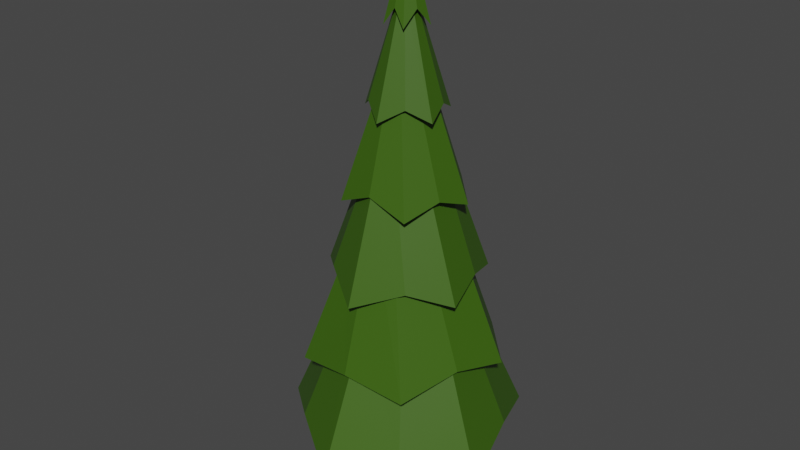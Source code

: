# Source: tree.blend  (saved by Blender 2.82.7; exported with 4.5.12 LTS)
import bpy
from mathutils import Matrix  # noqa: F401  (used for matrix-valued properties, if any)

bpy.ops.wm.read_factory_settings(use_empty=True)
scene = bpy.context.scene
scene.name = 'Scene'

# ---- collections
col_collection = bpy.data.collections.new('Collection'); scene.collection.children.link(col_collection)

# ---- materials (node trees are filled in below, after node groups)
mat_leaves = bpy.data.materials.new('Leaves')
mat_leaves.use_transparent_shadow = False
mat_trunk = bpy.data.materials.new('Trunk')
mat_trunk.use_transparent_shadow = False

# ---- node groups
ng_auto_smooth = bpy.data.node_groups.new('Auto Smooth', 'GeometryNodeTree')
_s = ng_auto_smooth.interface.new_socket(name='Geometry', in_out='OUTPUT', socket_type='NodeSocketGeometry')
_s = ng_auto_smooth.interface.new_socket(name='Geometry', in_out='INPUT', socket_type='NodeSocketGeometry')
_s = ng_auto_smooth.interface.new_socket(name='Angle', in_out='INPUT', socket_type='NodeSocketFloat')
_s.subtype = 'ANGLE'
_s.min_value = 0.0
_s.max_value = 3.142
ng_auto_smooth.is_modifier = True
_N = ng_auto_smooth.nodes; _L = ng_auto_smooth.links
n0 = _N.new('NodeGroupOutput'); n0.name = 'Group Output'; n0.location = (480, -100)
n1 = _N.new('NodeGroupInput'); n1.name = 'Group Input'; n1.location = (-420, -300)
n2 = _N.new('NodeGroupInput'); n2.name = 'Group Input.001'; n2.location = (-60, -100)
n3 = _N.new('GeometryNodeSetShadeSmooth'); n3.name = 'Set Shade Smooth'; n3.location = (120, -100)
n3.domain = 'EDGE'
n4 = _N.new('GeometryNodeSetShadeSmooth'); n4.name = 'Set Shade Smooth.001'; n4.location = (300, -100)
n5 = _N.new('GeometryNodeInputMeshEdgeAngle'); n5.name = 'Edge Angle'; n5.location = (-420, -220)
n6 = _N.new('GeometryNodeInputEdgeSmooth'); n6.name = 'Is Edge Smooth'; n6.location = (-60, -160)
n7 = _N.new('GeometryNodeInputShadeSmooth'); n7.name = 'Is Face Smooth'; n7.location = (-240, -340)
n8 = _N.new('FunctionNodeBooleanMath'); n8.name = 'Boolean Math'; n8.location = (-60, -220)
n9 = _N.new('FunctionNodeCompare'); n9.name = 'Compare'; n9.location = (-240, -180)
n9.operation = 'LESS_EQUAL'
_L.new(n5.outputs[0], n9.inputs[0])
_L.new(n4.outputs[0], n0.inputs[0])
_L.new(n1.outputs[1], n9.inputs[1])
_L.new(n9.outputs[0], n8.inputs[0])
_L.new(n7.outputs[0], n8.inputs[1])
_L.new(n2.outputs[0], n3.inputs[0])
_L.new(n6.outputs[0], n3.inputs[1])
_L.new(n3.outputs[0], n4.inputs[0])
_L.new(n8.outputs[0], n3.inputs[2])
n0.is_active_output = True

# ---- material node trees
mat_leaves.use_nodes = True; mat_leaves.node_tree.nodes.clear()
_N = mat_leaves.node_tree.nodes; _L = mat_leaves.node_tree.links
n0 = _N.new('ShaderNodeOutputMaterial'); n0.name = 'Material Output'; n0.location = (300, 300)
n1 = _N.new('ShaderNodeBsdfPrincipled'); n1.name = 'Principled BSDF'; n1.location = (10, 300)
n1.distribution = 'GGX'
n1.subsurface_method = 'BURLEY'
n1.inputs[3].default_value = 1.45
n1.inputs[27].default_value = (0.0, 0.0, 0.0, 1.0)
n1.inputs[28].default_value = 1.0
n2 = _N.new('ShaderNodeRGB'); n2.name = 'RGB'; n2.location = (-180, 280)
n2.outputs[0].default_value = (0.04231, 0.1144, 0.003347, 1.0)
_L.new(n1.outputs[0], n0.inputs[0])
_L.new(n2.outputs[0], n1.inputs[0])
n0.is_active_output = True
mat_trunk.use_nodes = True; mat_trunk.node_tree.nodes.clear()
_N = mat_trunk.node_tree.nodes; _L = mat_trunk.node_tree.links
n0 = _N.new('ShaderNodeOutputMaterial'); n0.name = 'Material Output'; n0.location = (300, 300)
n1 = _N.new('ShaderNodeBsdfPrincipled'); n1.name = 'Principled BSDF'; n1.location = (10, 300)
n1.distribution = 'GGX'
n1.subsurface_method = 'BURLEY'
n1.inputs[0].default_value = (0.1329, 0.0331, 0.0, 1.0)
n1.inputs[3].default_value = 1.45
n1.inputs[27].default_value = (0.0, 0.0, 0.0, 1.0)
n1.inputs[28].default_value = 1.0
_L.new(n1.outputs[0], n0.inputs[0])
n0.is_active_output = True

# ---- world
world_world = bpy.data.worlds.new('World'); scene.world = world_world
world_world.use_nodes = True; world_world.node_tree.nodes.clear()
_N = world_world.node_tree.nodes; _L = world_world.node_tree.links
n0 = _N.new('ShaderNodeOutputWorld'); n0.name = 'World Output'; n0.location = (300, 300)
n1 = _N.new('ShaderNodeBackground'); n1.name = 'Background'; n1.location = (10, 300)
n1.inputs[0].default_value = (0.05088, 0.05088, 0.05088, 1.0)
_L.new(n1.outputs[0], n0.inputs[0])
n0.is_active_output = True
world_world.color = (0.05088, 0.05088, 0.05088)
world_world.use_sun_shadow = False
world_world.sun_shadow_jitter_overblur = 0.0

# ---- meshes
me_cylinder_002 = bpy.data.meshes.new('Cylinder.002')
me_cylinder_002.from_pydata([(-4.375e-08, 2.609, 1.776), (1.808, 2.488, 1.292), (2.481, 0.8061, 1.776), (0.0, 0.0, 13.66), (1.533, -2.11, 1.776), (-7.782e-07, -3.075, 1.292), (-2.925, -0.9503, 1.292), (-1.808, 2.488, 1.292), (1.747e-07, 2.577, 3.356), (-9.219e-07, 1.747, 5.901), (1.201e-07, 1.553, 7.503), (-9.647e-07, 0.8627, 9.959), (-3.192e-09, 0.5418, 11.61), (0.2374, 0.3276, 12.02), (0.6158, 0.8141, 9.612), (0.809, 1.028, 7.887), (1.247, 1.621, 5.455), (1.348, 1.748, 3.751), (0.5097, 0.1897, 11.61), (0.8361, 0.2579, 9.899), (1.449, 0.4449, 7.553), (1.675, 0.4858, 5.811), (2.364, 0.748, 3.512), (0.3799, -0.1236, 12.01), (0.9702, -0.3029, 9.613), (1.256, -0.3724, 7.851), (1.926, -0.5898, 5.492), (2.061, -0.6343, 3.832), (0.2806, -0.4642, 11.62), (0.5268, -0.6924, 9.927), (0.9318, -1.217, 7.537), (1.092, -1.364, 5.851), (1.519, -2.031, 3.425), (-2.926e-07, -0.4084, 12.02), (-1.591e-06, -1.031, 9.595), (-2.214e-07, -1.303, 7.934), (-1.343e-07, -2.071, 5.413), (-6.516e-07, -2.246, 3.684), (-0.2806, -0.4642, 11.62), (-0.5268, -0.6924, 9.927), (-0.9318, -1.217, 7.537), (-1.092, -1.364, 5.851), (-1.519, -2.031, 3.425), (-0.3799, -0.1236, 12.01), (-0.9702, -0.3029, 9.613), (-1.256, -0.3724, 7.851), (-1.926, -0.5898, 5.492), (-2.061, -0.6343, 3.832), (-0.5097, 0.1897, 11.61), (-0.8361, 0.2579, 9.899), (-1.449, 0.4449, 7.553), (-1.675, 0.4858, 5.811), (-2.364, 0.748, 3.512), (-0.2374, 0.3276, 12.02), (-0.6158, 0.8141, 9.612), (-0.809, 1.028, 7.887), (-1.247, 1.621, 5.455), (-1.348, 1.748, 3.751), (0.8928, 1.222, 4.882), (1.019, 0.327, 5.671), (1.442, -0.4662, 4.875), (0.6288, -0.8577, 5.69), (-4.457e-07, -1.513, 4.881), (-0.6288, -0.8577, 5.69), (-1.442, -0.4662, 4.875), (-1.019, 0.327, 5.671), (-0.8928, 1.222, 4.882), (7.593e-08, 1.06, 5.7), (-4.42e-07, 1.486, 6.504), (0.3802, 1.057, 7.214), (1.187, 0.5008, 6.529), (0.8414, -0.4731, 7.101), (0.6876, -1.243, 6.518), (-8.933e-08, -1.159, 7.288), (-0.6876, -1.243, 6.518), (-0.8414, -0.4731, 7.101), (-1.187, 0.5008, 6.529), (-0.3802, 1.057, 7.214), (7.042e-07, 0.8803, 8.866), (0.4866, 0.9006, 8.436), (0.6441, 0.3594, 8.727), (0.8277, -0.3597, 8.47), (0.2983, -0.8022, 8.804), (4.126e-07, -1.089, 8.392), (-0.2983, -0.8022, 8.804), (-0.8277, -0.3597, 8.47), (-0.6441, 0.3594, 8.727), (-0.4866, 0.9006, 8.436), (4.743e-07, 0.6774, 10.29), (0.2179, 0.5373, 10.39), (0.5053, 0.2213, 10.35), (0.4513, -0.2412, 10.35), (0.2977, -0.5564, 10.33), (-1.853e-06, -0.5917, 10.43), (-0.2977, -0.5564, 10.33), (-0.4513, -0.2412, 10.35), (-0.5053, 0.2213, 10.35), (-0.2179, 0.5373, 10.39), (2.415e-06, 0.2309, 12.17), (0.09842, 0.1757, 12.28), (0.1945, 0.07941, 12.15), (0.1674, -0.0699, 12.28), (0.1086, -0.1973, 12.16), (-7.457e-08, -0.213, 12.27), (-0.1086, -0.1973, 12.16), (-0.1674, -0.0699, 12.28), (-0.1945, 0.07942, 12.15), (-0.09841, 0.1757, 12.28), (2.925, -0.9503, 1.292), (-1.533, -2.11, 1.776), (-2.481, 0.8061, 1.776), (-1.038e-07, 1.001, 0.0), (2.283e-08, 0.4561, 2.929), (0.5885, 0.81, 0.0), (0.2681, 0.369, 2.929), (0.9522, 0.3094, 0.0), (0.4338, 0.1409, 2.929), (0.9522, -0.3094, 0.0), (0.4338, -0.1409, 2.929), (0.5885, -0.81, 0.0), (0.2681, -0.369, 2.929), (-1.914e-07, -1.001, 0.0), (-1.704e-08, -0.4561, 2.929), (-0.5885, -0.81, 0.0), (-0.2681, -0.369, 2.929), (-0.9522, -0.3094, 0.0), (-0.4338, -0.1409, 2.929), (-0.9522, 0.3094, 0.0), (-0.4338, 0.1409, 2.929), (-0.5885, 0.81, 0.0), (-0.2681, 0.369, 2.929), (1.64e-08, 0.7548, 0.7058), (0.4437, 0.6106, 0.7058), (0.7179, 0.2332, 0.7058), (0.7179, -0.2332, 0.7058), (0.4437, -0.6106, 0.7058), (-4.958e-08, -0.7548, 0.7058), (-0.4437, -0.6106, 0.7058), (-0.7179, -0.2332, 0.7058), (-0.7179, 0.2332, 0.7058), (-0.4437, 0.6106, 0.7058), (-0.0007542, 0.6168, 1.883), (0.3564, 0.5008, 1.883), (0.5772, 0.197, 1.883), (0.5772, -0.1786, 1.883), (0.3564, -0.4824, 1.883), (0.01592, -0.5898, 1.882), (-0.3579, -0.4824, 1.883), (-0.5787, -0.1786, 1.883), (-0.5787, 0.197, 1.883), (-0.3579, 0.5008, 1.883), (0.4185, 0.5789, 1.046), (0.6772, 0.2228, 1.046), (0.6772, -0.2175, 1.046), (0.4185, -0.5736, 1.046), (0.004598, -0.7071, 1.046), (-0.4189, -0.5736, 1.046), (-0.6777, -0.2175, 1.046), (-0.6777, 0.2228, 1.046), (-0.4189, 0.5789, 1.046), (-0.0002179, 0.7149, 1.046)], [], [(12, 3, 13), (13, 3, 18), (18, 3, 23), (23, 3, 28), (28, 3, 33), (33, 3, 38), (38, 3, 43), (43, 3, 48), (48, 3, 53), (53, 3, 12), (66, 57, 8, 67), (77, 56, 9, 68), (87, 55, 10, 78), (97, 54, 11, 88), (107, 53, 12, 98), (65, 52, 57, 66), (76, 51, 56, 77), (86, 50, 55, 87), (96, 49, 54, 97), (106, 48, 53, 107), (64, 47, 52, 65), (75, 46, 51, 76), (85, 45, 50, 86), (95, 44, 49, 96), (105, 43, 48, 106), (63, 42, 47, 64), (74, 41, 46, 75), (84, 40, 45, 85), (94, 39, 44, 95), (104, 38, 43, 105), (62, 37, 42, 63), (73, 36, 41, 74), (83, 35, 40, 84), (93, 34, 39, 94), (103, 33, 38, 104), (61, 32, 37, 62), (72, 31, 36, 73), (82, 30, 35, 83), (92, 29, 34, 93), (102, 28, 33, 103), (60, 27, 32, 61), (71, 26, 31, 72), (81, 25, 30, 82), (91, 24, 29, 92), (101, 23, 28, 102), (59, 22, 27, 60), (70, 21, 26, 71), (80, 20, 25, 81), (90, 19, 24, 91), (100, 18, 23, 101), (58, 17, 22, 59), (69, 16, 21, 70), (79, 15, 20, 80), (89, 14, 19, 90), (99, 13, 18, 100), (67, 8, 17, 58), (68, 9, 16, 69), (78, 10, 15, 79), (88, 11, 14, 89), (98, 12, 13, 99), (0, 67, 58, 1), (1, 58, 59, 2), (2, 59, 60, 108), (108, 60, 61, 4), (4, 61, 62, 5), (5, 62, 63, 109), (109, 63, 64, 6), (6, 64, 65, 110), (110, 65, 66, 7), (7, 66, 67, 0), (8, 68, 69, 17), (17, 69, 70, 22), (22, 70, 71, 27), (27, 71, 72, 32), (32, 72, 73, 37), (37, 73, 74, 42), (42, 74, 75, 47), (47, 75, 76, 52), (52, 76, 77, 57), (57, 77, 68, 8), (9, 78, 79, 16), (16, 79, 80, 21), (21, 80, 81, 26), (26, 81, 82, 31), (31, 82, 83, 36), (36, 83, 84, 41), (41, 84, 85, 46), (46, 85, 86, 51), (51, 86, 87, 56), (56, 87, 78, 9), (10, 88, 89, 15), (15, 89, 90, 20), (20, 90, 91, 25), (25, 91, 92, 30), (30, 92, 93, 35), (35, 93, 94, 40), (40, 94, 95, 45), (45, 95, 96, 50), (50, 96, 97, 55), (55, 97, 88, 10), (11, 98, 99, 14), (14, 99, 100, 19), (19, 100, 101, 24), (24, 101, 102, 29), (29, 102, 103, 34), (34, 103, 104, 39), (39, 104, 105, 44), (44, 105, 106, 49), (49, 106, 107, 54), (54, 107, 98, 11), (141, 112, 114, 142), (142, 114, 116, 143), (143, 116, 118, 144), (144, 118, 120, 145), (145, 120, 122, 146), (146, 122, 124, 147), (147, 124, 126, 148), (148, 126, 128, 149), (114, 112, 130, 128, 126, 124, 122, 120, 118, 116), (149, 128, 130, 150), (150, 130, 112, 141), (111, 113, 115, 117, 119, 121, 123, 125, 127, 129), (129, 140, 131, 111), (127, 139, 140, 129), (125, 138, 139, 127), (123, 137, 138, 125), (121, 136, 137, 123), (119, 135, 136, 121), (117, 134, 135, 119), (115, 133, 134, 117), (113, 132, 133, 115), (111, 131, 132, 113), (159, 150, 141, 160), (158, 149, 150, 159), (157, 148, 149, 158), (156, 147, 148, 157), (155, 146, 147, 156), (154, 145, 146, 155), (153, 144, 145, 154), (152, 143, 144, 153), (151, 142, 143, 152), (160, 141, 142, 151), (7, 0, 112, 130), (110, 7, 130, 128), (6, 110, 128, 126), (109, 6, 126, 124), (5, 109, 124, 122), (4, 5, 122, 120), (108, 4, 120, 118), (2, 108, 118, 116), (1, 2, 116, 114), (0, 1, 114, 112), (131, 160, 151, 132), (132, 151, 152, 133), (133, 152, 153, 134), (134, 153, 154, 135), (135, 154, 155, 136), (136, 155, 156, 137), (137, 156, 157, 138), (138, 157, 158, 139), (139, 158, 159, 140), (140, 159, 160, 131)])
me_cylinder_002.polygons.foreach_set('material_index', [0, 0, 0, 0, 0, 0, 0, 0, 0, 0, 0, 0, 0, 0, 0, 0, 0, 0, 0, 0, 0, 0, 0, 0, 0, 0, 0, 0, 0, 0, 0, 0, 0, 0, 0, 0, 0, 0, 0, 0, 0, 0, 0, 0, 0, 0, 0, 0, 0, 0, 0, 0, 0, 0, 0, 0, 0, 0, 0, 0, 0, 0, 0, 0, 0, 0, 0, 0, 0, 0, 0, 0, 0, 0, 0, 0, 0, 0, 0, 0, 0, 0, 0, 0, 0, 0, 0, 0, 0, 0, 0, 0, 0, 0, 0, 0, 0, 0, 0, 0, 0, 0, 0, 0, 0, 0, 0, 0, 0, 0, 1, 1, 1, 1, 1, 1, 1, 1, 1, 1, 1, 1, 1, 1, 1, 1, 1, 1, 1, 1, 1, 1, 1, 1, 1, 1, 1, 1, 1, 1, 1, 1, 0, 0, 0, 0, 0, 0, 0, 0, 0, 0, 1, 1, 1, 1, 1, 1, 1, 1, 1, 1])
_uv = me_cylinder_002.uv_layers.new(name='UVMap')
_uv.uv.foreach_set('vector', [1.0, 0.9167, 0.9, 1.0, 0.9, 0.9167, 0.9, 0.9167, 0.8, 1.0, 0.8, 0.9167, 0.8, 0.9167, 0.7, 1.0, 0.7, 0.9167, 0.7, 0.9167, 0.6, 1.0, 0.6, 0.9167, 0.6, 0.9167, 0.5, 1.0, 0.5, 0.9167, 0.5, 0.9167, 0.4, 1.0, 0.4, 0.9167, 0.4, 0.9167, 0.3, 1.0, 0.3, 0.9167, 0.3, 0.9167, 0.2, 1.0, 0.2, 0.9167, 0.2, 0.9167, 0.1, 1.0, 0.1, 0.9167, 0.1, 0.9167, -7.451e-08, 1.0, -7.451e-08, 0.9167, 0.1, 0.5833, 0.1, 0.5833, -7.451e-08, 0.5833, -7.451e-08, 0.5833, 0.1, 0.6667, 0.1, 0.6667, -7.451e-08, 0.6667, -7.451e-08, 0.6667, 0.1, 0.75, 0.1, 0.75, -7.451e-08, 0.75, -7.451e-08, 0.75, 0.1, 0.8333, 0.1, 0.8333, -7.451e-08, 0.8333, -7.451e-08, 0.8333, 0.1, 0.9167, 0.1, 0.9167, -7.451e-08, 0.9167, -7.451e-08, 0.9167, 0.2, 0.5833, 0.2, 0.5833, 0.1, 0.5833, 0.1, 0.5833, 0.2, 0.6667, 0.2, 0.6667, 0.1, 0.6667, 0.1, 0.6667, 0.2, 0.75, 0.2, 0.75, 0.1, 0.75, 0.1, 0.75, 0.2, 0.8333, 0.2, 0.8333, 0.1, 0.8333, 0.1, 0.8333, 0.2, 0.9167, 0.2, 0.9167, 0.1, 0.9167, 0.1, 0.9167, 0.3, 0.5833, 0.3, 0.5833, 0.2, 0.5833, 0.2, 0.5833, 0.3, 0.6667, 0.3, 0.6667, 0.2, 0.6667, 0.2, 0.6667, 0.3, 0.75, 0.3, 0.75, 0.2, 0.75, 0.2, 0.75, 0.3, 0.8333, 0.3, 0.8333, 0.2, 0.8333, 0.2, 0.8333, 0.3, 0.9167, 0.3, 0.9167, 0.2, 0.9167, 0.2, 0.9167, 0.4, 0.5833, 0.4, 0.5833, 0.3, 0.5833, 0.3, 0.5833, 0.4, 0.6667, 0.4, 0.6667, 0.3, 0.6667, 0.3, 0.6667, 0.4, 0.75, 0.4, 0.75, 0.3, 0.75, 0.3, 0.75, 0.4, 0.8333, 0.4, 0.8333, 0.3, 0.8333, 0.3, 0.8333, 0.4, 0.9167, 0.4, 0.9167, 0.3, 0.9167, 0.3, 0.9167, 0.5, 0.5833, 0.5, 0.5833, 0.4, 0.5833, 0.4, 0.5833, 0.5, 0.6667, 0.5, 0.6667, 0.4, 0.6667, 0.4, 0.6667, 0.5, 0.75, 0.5, 0.75, 0.4, 0.75, 0.4, 0.75, 0.5, 0.8333, 0.5, 0.8333, 0.4, 0.8333, 0.4, 0.8333, 0.5, 0.9167, 0.5, 0.9167, 0.4, 0.9167, 0.4, 0.9167, 0.6, 0.5833, 0.6, 0.5833, 0.5, 0.5833, 0.5, 0.5833, 0.6, 0.6667, 0.6, 0.6667, 0.5, 0.6667, 0.5, 0.6667, 0.6, 0.75, 0.6, 0.75, 0.5, 0.75, 0.5, 0.75, 0.6, 0.8333, 0.6, 0.8333, 0.5, 0.8333, 0.5, 0.8333, 0.6, 0.9167, 0.6, 0.9167, 0.5, 0.9167, 0.5, 0.9167, 0.7, 0.5833, 0.7, 0.5833, 0.6, 0.5833, 0.6, 0.5833, 0.7, 0.6667, 0.7, 0.6667, 0.6, 0.6667, 0.6, 0.6667, 0.7, 0.75, 0.7, 0.75, 0.6, 0.75, 0.6, 0.75, 0.7, 0.8333, 0.7, 0.8333, 0.6, 0.8333, 0.6, 0.8333, 0.7, 0.9167, 0.7, 0.9167, 0.6, 0.9167, 0.6, 0.9167, 0.8, 0.5833, 0.8, 0.5833, 0.7, 0.5833, 0.7, 0.5833, 0.8, 0.6667, 0.8, 0.6667, 0.7, 0.6667, 0.7, 0.6667, 0.8, 0.75, 0.8, 0.75, 0.7, 0.75, 0.7, 0.75, 0.8, 0.8333, 0.8, 0.8333, 0.7, 0.8333, 0.7, 0.8333, 0.8, 0.9167, 0.8, 0.9167, 0.7, 0.9167, 0.7, 0.9167, 0.9, 0.5833, 0.9, 0.5833, 0.8, 0.5833, 0.8, 0.5833, 0.9, 0.6667, 0.9, 0.6667, 0.8, 0.6667, 0.8, 0.6667, 0.9, 0.75, 0.9, 0.75, 0.8, 0.75, 0.8, 0.75, 0.9, 0.8333, 0.9, 0.8333, 0.8, 0.8333, 0.8, 0.8333, 0.9, 0.9167, 0.9, 0.9167, 0.8, 0.9167, 0.8, 0.9167, 1.0, 0.5833, 1.0, 0.5833, 0.9, 0.5833, 0.9, 0.5833, 1.0, 0.6667, 1.0, 0.6667, 0.9, 0.6667, 0.9, 0.6667, 1.0, 0.75, 1.0, 0.75, 0.9, 0.75, 0.9, 0.75, 1.0, 0.8333, 1.0, 0.8333, 0.9, 0.8333, 0.9, 0.8333, 1.0, 0.9167, 1.0, 0.9167, 0.9, 0.9167, 0.9, 0.9167, 1.0, 0.5, 1.0, 0.5833, 0.9, 0.5833, 0.9, 0.5, 0.9, 0.5, 0.9, 0.5833, 0.8, 0.5833, 0.8, 0.5, 0.8, 0.5, 0.8, 0.5833, 0.7, 0.5833, 0.7, 0.5, 0.7, 0.5, 0.7, 0.5833, 0.6, 0.5833, 0.6, 0.5, 0.6, 0.5, 0.6, 0.5833, 0.5, 0.5833, 0.5, 0.5, 0.5, 0.5, 0.5, 0.5833, 0.4, 0.5833, 0.4, 0.5, 0.4, 0.5, 0.4, 0.5833, 0.3, 0.5833, 0.3, 0.5, 0.3, 0.5, 0.3, 0.5833, 0.2, 0.5833, 0.2, 0.5, 0.2, 0.5, 0.2, 0.5833, 0.1, 0.5833, 0.1, 0.5, 0.1, 0.5, 0.1, 0.5833, -7.451e-08, 0.5833, -7.451e-08, 0.5, 1.0, 0.5833, 1.0, 0.6667, 0.9, 0.6667, 0.9, 0.5833, 0.9, 0.5833, 0.9, 0.6667, 0.8, 0.6667, 0.8, 0.5833, 0.8, 0.5833, 0.8, 0.6667, 0.7, 0.6667, 0.7, 0.5833, 0.7, 0.5833, 0.7, 0.6667, 0.6, 0.6667, 0.6, 0.5833, 0.6, 0.5833, 0.6, 0.6667, 0.5, 0.6667, 0.5, 0.5833, 0.5, 0.5833, 0.5, 0.6667, 0.4, 0.6667, 0.4, 0.5833, 0.4, 0.5833, 0.4, 0.6667, 0.3, 0.6667, 0.3, 0.5833, 0.3, 0.5833, 0.3, 0.6667, 0.2, 0.6667, 0.2, 0.5833, 0.2, 0.5833, 0.2, 0.6667, 0.1, 0.6667, 0.1, 0.5833, 0.1, 0.5833, 0.1, 0.6667, -7.451e-08, 0.6667, -7.451e-08, 0.5833, 1.0, 0.6667, 1.0, 0.75, 0.9, 0.75, 0.9, 0.6667, 0.9, 0.6667, 0.9, 0.75, 0.8, 0.75, 0.8, 0.6667, 0.8, 0.6667, 0.8, 0.75, 0.7, 0.75, 0.7, 0.6667, 0.7, 0.6667, 0.7, 0.75, 0.6, 0.75, 0.6, 0.6667, 0.6, 0.6667, 0.6, 0.75, 0.5, 0.75, 0.5, 0.6667, 0.5, 0.6667, 0.5, 0.75, 0.4, 0.75, 0.4, 0.6667, 0.4, 0.6667, 0.4, 0.75, 0.3, 0.75, 0.3, 0.6667, 0.3, 0.6667, 0.3, 0.75, 0.2, 0.75, 0.2, 0.6667, 0.2, 0.6667, 0.2, 0.75, 0.1, 0.75, 0.1, 0.6667, 0.1, 0.6667, 0.1, 0.75, -7.451e-08, 0.75, -7.451e-08, 0.6667, 1.0, 0.75, 1.0, 0.8333, 0.9, 0.8333, 0.9, 0.75, 0.9, 0.75, 0.9, 0.8333, 0.8, 0.8333, 0.8, 0.75, 0.8, 0.75, 0.8, 0.8333, 0.7, 0.8333, 0.7, 0.75, 0.7, 0.75, 0.7, 0.8333, 0.6, 0.8333, 0.6, 0.75, 0.6, 0.75, 0.6, 0.8333, 0.5, 0.8333, 0.5, 0.75, 0.5, 0.75, 0.5, 0.8333, 0.4, 0.8333, 0.4, 0.75, 0.4, 0.75, 0.4, 0.8333, 0.3, 0.8333, 0.3, 0.75, 0.3, 0.75, 0.3, 0.8333, 0.2, 0.8333, 0.2, 0.75, 0.2, 0.75, 0.2, 0.8333, 0.1, 0.8333, 0.1, 0.75, 0.1, 0.75, 0.1, 0.8333, -7.451e-08, 0.8333, -7.451e-08, 0.75, 1.0, 0.8333, 1.0, 0.9167, 0.9, 0.9167, 0.9, 0.8333, 0.9, 0.8333, 0.9, 0.9167, 0.8, 0.9167, 0.8, 0.8333, 0.8, 0.8333, 0.8, 0.9167, 0.7, 0.9167, 0.7, 0.8333, 0.7, 0.8333, 0.7, 0.9167, 0.6, 0.9167, 0.6, 0.8333, 0.6, 0.8333, 0.6, 0.9167, 0.5, 0.9167, 0.5, 0.8333, 0.5, 0.8333, 0.5, 0.9167, 0.4, 0.9167, 0.4, 0.8333, 0.4, 0.8333, 0.4, 0.9167, 0.3, 0.9167, 0.3, 0.8333, 0.3, 0.8333, 0.3, 0.9167, 0.2, 0.9167, 0.2, 0.8333, 0.2, 0.8333, 0.2, 0.9167, 0.1, 0.9167, 0.1, 0.8333, 0.1, 0.8333, 0.1, 0.9167, -7.451e-08, 0.9167, -7.451e-08, 0.8333, 1.0, 0.7975, 1.0, 1.0, 0.9, 1.0, 0.9, 0.7975, 0.9, 0.7975, 0.9, 1.0, 0.8, 1.0, 0.8, 0.7975, 0.8, 0.7975, 0.8, 1.0, 0.7, 1.0, 0.7, 0.7975, 0.7, 0.7975, 0.7, 1.0, 0.6, 1.0, 0.6, 0.7975, 0.6, 0.7975, 0.6, 1.0, 0.5, 1.0, 0.5, 0.7975, 0.5, 0.7975, 0.5, 1.0, 0.4, 1.0, 0.4, 0.7975, 0.4, 0.7975, 0.4, 1.0, 0.3, 1.0, 0.3, 0.7975, 0.3, 0.7975, 0.3, 1.0, 0.2, 1.0, 0.2, 0.7975, 0.3911, 0.4442, 0.25, 0.49, 0.1089, 0.4442, 0.02175, 0.3242, 0.02175, 0.1758, 0.1089, 0.05584, 0.25, 0.01, 0.3911, 0.05584, 0.4783, 0.1758, 0.4783, 0.3242, 0.2, 0.7975, 0.2, 1.0, 0.1, 1.0, 0.1, 0.7975, 0.1, 0.7975, 0.1, 1.0, -7.451e-08, 1.0, -7.451e-08, 0.7975, 0.75, 0.49, 0.8911, 0.4442, 0.9783, 0.3242, 0.9783, 0.1758, 0.8911, 0.05584, 0.75, 0.01, 0.6089, 0.05584, 0.5217, 0.1758, 0.5217, 0.3242, 0.6089, 0.4442, 0.1, 0.5, 0.1, 0.6906, -7.451e-08, 0.6906, -7.451e-08, 0.5, 0.2, 0.5, 0.2, 0.6906, 0.1, 0.6906, 0.1, 0.5, 0.3, 0.5, 0.3, 0.6906, 0.2, 0.6906, 0.2, 0.5, 0.4, 0.5, 0.4, 0.6906, 0.3, 0.6906, 0.3, 0.5, 0.5, 0.5, 0.5, 0.6906, 0.4, 0.6906, 0.4, 0.5, 0.6, 0.5, 0.6, 0.6906, 0.5, 0.6906, 0.5, 0.5, 0.7, 0.5, 0.7, 0.6906, 0.6, 0.6906, 0.6, 0.5, 0.8, 0.5, 0.8, 0.6906, 0.7, 0.6906, 0.7, 0.5, 0.9, 0.5, 0.9, 0.6906, 0.8, 0.6906, 0.8, 0.5, 1.0, 0.5, 1.0, 0.6906, 0.9, 0.6906, 0.9, 0.5, 0.1, 0.7215, 0.1, 0.7975, -7.451e-08, 0.7975, -7.451e-08, 0.7215, 0.2, 0.7215, 0.2, 0.7975, 0.1, 0.7975, 0.1, 0.7215, 0.3, 0.7215, 0.3, 0.7975, 0.2, 0.7975, 0.2, 0.7215, 0.4, 0.7215, 0.4, 0.7975, 0.3, 0.7975, 0.3, 0.7215, 0.5, 0.7215, 0.5, 0.7975, 0.4, 0.7975, 0.4, 0.7215, 0.6, 0.7215, 0.6, 0.7975, 0.5, 0.7975, 0.5, 0.7215, 0.7, 0.7215, 0.7, 0.7975, 0.6, 0.7975, 0.6, 0.7215, 0.8, 0.7215, 0.8, 0.7975, 0.7, 0.7975, 0.7, 0.7215, 0.9, 0.7215, 0.9, 0.7975, 0.8, 0.7975, 0.8, 0.7215, 1.0, 0.7215, 1.0, 0.7975, 0.9, 0.7975, 0.9, 0.7215, 0.1, 0.5, -7.451e-08, 0.5, 0.25, 0.49, 0.1089, 0.4442, 0.2, 0.5, 0.1, 0.5, 0.1089, 0.4442, 0.02175, 0.3242, 0.3, 0.5, 0.2, 0.5, 0.02175, 0.3242, 0.3, 1.0, 0.4, 0.5, 0.3, 0.5, 0.3, 1.0, 0.4, 1.0, 0.5, 0.5, 0.4, 0.5, 0.4, 1.0, 0.5, 1.0, 0.6, 0.5, 0.5, 0.5, 0.5, 1.0, 0.6, 1.0, 0.7, 0.5, 0.6, 0.5, 0.6, 1.0, 0.7, 1.0, 0.8, 0.5, 0.7, 0.5, 0.7, 1.0, 0.8, 1.0, 0.9, 0.5, 0.8, 0.5, 0.8, 1.0, 0.9, 1.0, 1.0, 0.5, 0.9, 0.5, 0.9, 1.0, 1.0, 1.0, 1.0, 0.6906, 1.0, 0.7215, 0.9, 0.7215, 0.9, 0.6906, 0.9, 0.6906, 0.9, 0.7215, 0.8, 0.7215, 0.8, 0.6906, 0.8, 0.6906, 0.8, 0.7215, 0.7, 0.7215, 0.7, 0.6906, 0.7, 0.6906, 0.7, 0.7215, 0.6, 0.7215, 0.6, 0.6906, 0.6, 0.6906, 0.6, 0.7215, 0.5, 0.7215, 0.5, 0.6906, 0.5, 0.6906, 0.5, 0.7215, 0.4, 0.7215, 0.4, 0.6906, 0.4, 0.6906, 0.4, 0.7215, 0.3, 0.7215, 0.3, 0.6906, 0.3, 0.6906, 0.3, 0.7215, 0.2, 0.7215, 0.2, 0.6906, 0.2, 0.6906, 0.2, 0.7215, 0.1, 0.7215, 0.1, 0.6906, 0.1, 0.6906, 0.1, 0.7215, -7.451e-08, 0.7215, -7.451e-08, 0.6906])
me_cylinder_002.materials.append(mat_leaves)
me_cylinder_002.materials.append(mat_trunk)
me_cylinder_002.use_remesh_fix_poles = True
me_cylinder_002.use_remesh_preserve_attributes = False
me_cylinder_002.use_mirror_vertex_groups = False
me_cylinder_002.update()

# ---- objects
ob_tree = bpy.data.objects.new('Tree', me_cylinder_002)

# ---- transforms, parenting, visibility, modifiers, constraints
ob_tree.location = (-0.0201, 0.0004487, 0.0)
ob_tree.lineart.crease_threshold = 0.0
_m = ob_tree.modifiers.new('Auto Smooth', 'NODES')
_m.node_group = ng_auto_smooth
_gi = [s.identifier for s in ng_auto_smooth.interface.items_tree if s.item_type == 'SOCKET' and s.in_out == 'INPUT']
_m[_gi[1]] = 1.745  # Angle

# ---- collection membership
col_collection.objects.link(ob_tree)

# ---- scene / render settings (as saved in the file)
scene.frame_start = 1; scene.frame_end = 250; scene.frame_set(0)
scene.render.engine = 'BLENDER_EEVEE_NEXT'
scene.cycles.use_denoising = False
scene.cycles.samples = 128
scene.cycles.sampling_pattern = 'TABULATED_SOBOL'
scene.cycles.use_adaptive_sampling = False
scene.cycles.use_light_tree = False
scene.view_settings.view_transform = 'Filmic'
bpy.context.view_layer.update()

# ---- added for rendering (the .blend has no active camera and no usable light): camera, sun
cam_auto = bpy.data.cameras.new('AutoCamera')
cam_auto.lens = 50.0
cam_auto.sensor_width = 36.0
cam_auto.clip_end = 1000.0
ob_auto_camera = bpy.data.objects.new('AutoCamera', cam_auto)
scene.collection.objects.link(ob_auto_camera)
ob_auto_camera.location = (14.6977, -17.8941, 18.6028)
ob_auto_camera.rotation_euler = (1.09748, -7.21219e-08, 0.694738)
scene.camera = ob_auto_camera
light_auto_sun = bpy.data.lights.new('AutoSun', 'SUN')
light_auto_sun.energy = 3.0
light_auto_sun.angle = 0.0523599
ob_auto_sun = bpy.data.objects.new('AutoSun', light_auto_sun)
scene.collection.objects.link(ob_auto_sun)
ob_auto_sun.rotation_euler = (0.872665, 0.174533, 0.523599)
bpy.context.view_layer.update()
